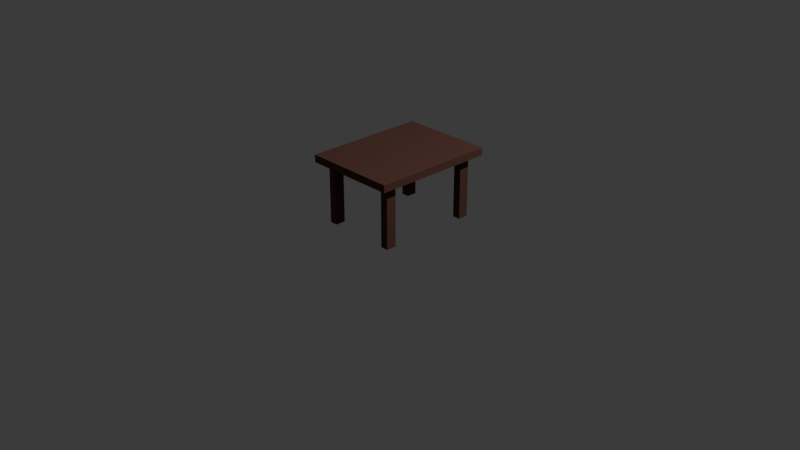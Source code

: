 # Source: table.blend  (saved by Blender 4.2.66; exported with 4.5.12 LTS)
import bpy
from mathutils import Matrix  # noqa: F401  (used for matrix-valued properties, if any)

bpy.ops.wm.read_factory_settings(use_empty=True)
scene = bpy.context.scene
scene.name = 'Scene'

# ---- collections
col_collection = bpy.data.collections.new('Collection'); scene.collection.children.link(col_collection)

# ---- materials (node trees are filled in below, after node groups)
mat_tablewood = bpy.data.materials.new('TableWood')
mat_tablewood.alpha_threshold = 0.0
mat_tablewood.use_transparent_shadow = False
mat_tablewood.roughness = 0.5
mat_tablewood.line_color = (0.0, 0.0, 0.0, 1.0)

# ---- material node trees
mat_tablewood.use_nodes = True; mat_tablewood.node_tree.nodes.clear()
_N = mat_tablewood.node_tree.nodes; _L = mat_tablewood.node_tree.links
n0 = _N.new('ShaderNodeOutputMaterial'); n0.name = 'Material Output'; n0.location = (300, 300)
n1 = _N.new('ShaderNodeBsdfPrincipled'); n1.name = 'Principled BSDF'; n1.location = (10, 300)
n1.inputs[0].default_value = (0.09998, 0.0373, 0.02489, 1.0)
n1.inputs[2].default_value = 0.9
n1.inputs[3].default_value = 1.45
_L.new(n1.outputs[0], n0.inputs[0])
n0.is_active_output = True

# ---- world
world_world = bpy.data.worlds.new('World'); scene.world = world_world
world_world.use_nodes = True; world_world.node_tree.nodes.clear()
_N = world_world.node_tree.nodes; _L = world_world.node_tree.links
n0 = _N.new('ShaderNodeOutputWorld'); n0.name = 'World Output'; n0.location = (300, 300)
n1 = _N.new('ShaderNodeBackground'); n1.name = 'Background'; n1.location = (10, 300)
n1.inputs[0].default_value = (0.05088, 0.05088, 0.05088, 1.0)
_L.new(n1.outputs[0], n0.inputs[0])
n0.is_active_output = True
world_world.color = (0.05088, 0.05088, 0.05088)
world_world.sun_shadow_jitter_overblur = 0.0

# ---- cameras
cam_camera = bpy.data.cameras.new('Camera')
cam_camera.clip_end = 100.0
cam_camera.ortho_scale = 7.314

# ---- lights
light_light = bpy.data.lights.new('Light', 'POINT')
light_light.energy = 1000.0
light_light.shadow_soft_size = 0.1

# ---- meshes
me_cube = bpy.data.meshes.new('Cube')
me_cube.from_pydata([(0.5, 0.66, 0.74), (0.5, 0.66, 0.66), (0.5, -0.66, 0.74), (0.5, -0.66, 0.66), (-0.5, 0.66, 0.74), (-0.5, 0.66, 0.66), (-0.5, -0.66, 0.74), (-0.5, -0.66, 0.66), (0.3333, 0.66, 0.66), (-0.3333, 0.66, 0.66), (0.3333, -0.66, 0.74), (-0.3333, -0.66, 0.74), (-0.3333, -0.66, 0.66), (0.3333, -0.66, 0.66), (-0.3333, 0.66, 0.74), (0.3333, 0.66, 0.74), (-0.5, 0.44, 0.66), (-0.5, -0.44, 0.66), (0.5, 0.44, 0.74), (0.5, -0.44, 0.74), (-0.5, -0.44, 0.74), (-0.5, 0.44, 0.74), (0.5, -0.44, 0.66), (0.5, 0.44, 0.66), (-0.3333, 0.44, 0.66), (-0.3333, -0.44, 0.66), (0.3333, 0.44, 0.66), (0.3333, -0.44, 0.66), (0.3333, 0.44, 0.74), (0.3333, -0.44, 0.74), (-0.3333, 0.44, 0.74), (-0.3333, -0.44, 0.74), (0.4167, -0.66, 0.66), (0.4167, 0.66, 0.74), (0.4167, 0.66, 0.66), (0.4167, -0.66, 0.74), (0.4167, 0.44, 0.74), (0.4167, -0.44, 0.74), (0.4167, 0.44, 0.66), (0.4167, -0.44, 0.66), (-0.5, -0.55, 0.66), (0.5, -0.55, 0.74), (-0.3333, -0.55, 0.66), (0.3333, -0.55, 0.66), (0.3333, -0.55, 0.74), (-0.3333, -0.55, 0.74), (-0.5, -0.55, 0.74), (0.5, -0.55, 0.66), (0.4167, -0.55, 0.74), (0.4167, -0.55, 0.66), (-0.4167, 0.66, 0.66), (-0.4167, -0.66, 0.74), (-0.4167, -0.66, 0.66), (-0.4167, 0.66, 0.74), (-0.4167, 0.44, 0.66), (-0.4167, -0.44, 0.66), (-0.4167, 0.44, 0.74), (-0.4167, -0.44, 0.74), (-0.4167, -0.55, 0.66), (-0.4167, -0.55, 0.74), (-0.5, 0.55, 0.74), (0.5, 0.55, 0.66), (-0.5, 0.55, 0.66), (0.5, 0.55, 0.74), (-0.3333, 0.55, 0.66), (0.3333, 0.55, 0.66), (0.3333, 0.55, 0.74), (-0.3333, 0.55, 0.74), (0.4167, 0.55, 0.66), (0.4167, 0.55, 0.74), (-0.4167, 0.55, 0.74), (-0.4167, 0.55, 0.66), (-0.3333, 0.55, -0.001226), (-0.3333, 0.44, -0.001226), (0.3333, 0.55, -0.001226), (0.3333, 0.44, -0.001226), (0.4167, 0.44, -0.001226), (0.4167, -0.44, -0.001226), (0.3333, -0.44, -0.001226), (0.4167, 0.55, -0.001226), (-0.3333, -0.44, -0.001226), (-0.3333, -0.55, -0.001226), (0.3333, -0.55, -0.001226), (0.4167, -0.55, -0.001226), (-0.4167, 0.44, -0.001226), (-0.4167, -0.44, -0.001226), (-0.4167, -0.55, -0.001226), (-0.4167, 0.55, -0.001226)], [], [(59, 46, 6, 51), (52, 51, 6, 7), (62, 60, 4, 5), (49, 47, 3, 32), (47, 41, 2, 3), (34, 33, 0, 1), (50, 53, 14, 9), (9, 14, 15, 8), (58, 42, 12, 52), (42, 43, 13, 12), (32, 35, 10, 13), (13, 10, 11, 12), (48, 44, 10, 35), (44, 45, 11, 10), (66, 67, 30, 28), (28, 30, 31, 29), (69, 66, 28, 36), (36, 28, 29, 37), (64, 65, 26, 24), (24, 26, 27, 25), (42, 58, 86, 81), (54, 24, 25, 55), (61, 63, 18, 23), (23, 18, 19, 22), (68, 61, 23, 38), (38, 23, 22, 39), (40, 46, 20, 17), (17, 20, 21, 16), (70, 60, 21, 56), (56, 21, 20, 57), (26, 38, 39, 27), (54, 71, 87, 84), (18, 36, 37, 19), (63, 69, 36, 18), (41, 48, 35, 2), (3, 2, 35, 32), (8, 15, 33, 34), (43, 49, 32, 13), (64, 24, 73, 72), (19, 37, 48, 41), (7, 6, 46, 40), (29, 31, 45, 44), (37, 29, 44, 48), (25, 27, 43, 42), (65, 68, 79, 74), (22, 19, 41, 47), (39, 22, 47, 49), (57, 20, 46, 59), (31, 57, 59, 45), (17, 55, 58, 40), (30, 56, 57, 31), (67, 70, 56, 30), (16, 54, 55, 17), (62, 71, 54, 16), (40, 58, 52, 7), (5, 4, 53, 50), (12, 11, 51, 52), (45, 59, 51, 11), (5, 50, 71, 62), (14, 53, 70, 67), (0, 33, 69, 63), (8, 34, 68, 65), (53, 4, 60, 70), (34, 1, 61, 68), (1, 0, 63, 61), (50, 9, 64, 71), (9, 8, 65, 64), (33, 15, 66, 69), (15, 14, 67, 66), (16, 21, 60, 62), (87, 72, 73, 84), (74, 79, 76, 75), (78, 77, 83, 82), (85, 80, 81, 86), (26, 65, 74, 75), (71, 64, 72, 87), (38, 26, 75, 76), (68, 38, 76, 79), (27, 39, 77, 78), (58, 55, 85, 86), (39, 49, 83, 77), (24, 54, 84, 73), (25, 42, 81, 80), (49, 43, 82, 83), (55, 25, 80, 85), (43, 27, 78, 82)])
_uv = me_cube.uv_layers.new(name='UVMap')
_uv.uv.foreach_set('vector', [0.8333, 0.7083, 0.875, 0.7083, 0.875, 0.75, 0.8333, 0.75, 0.375, 0.9583, 0.625, 0.9583, 0.625, 1.0, 0.375, 1.0, 0.375, 0.2083, 0.625, 0.2083, 0.625, 0.25, 0.375, 0.25, 0.3333, 0.7083, 0.375, 0.7083, 0.375, 0.75, 0.3333, 0.75, 0.375, 0.7083, 0.625, 0.7083, 0.625, 0.75, 0.375, 0.75, 0.375, 0.4583, 0.625, 0.4583, 0.625, 0.5, 0.375, 0.5, 0.375, 0.2917, 0.625, 0.2917, 0.625, 0.3333, 0.375, 0.3333, 0.375, 0.3333, 0.625, 0.3333, 0.625, 0.4167, 0.375, 0.4167, 0.1667, 0.7083, 0.2083, 0.7083, 0.2083, 0.75, 0.1667, 0.75, 0.2083, 0.7083, 0.2917, 0.7083, 0.2917, 0.75, 0.2083, 0.75, 0.375, 0.7917, 0.625, 0.7917, 0.625, 0.8333, 0.375, 0.8333, 0.375, 0.8333, 0.625, 0.8333, 0.625, 0.9167, 0.375, 0.9167, 0.6667, 0.7083, 0.7083, 0.7083, 0.7083, 0.75, 0.6667, 0.75, 0.7083, 0.7083, 0.7917, 0.7083, 0.7917, 0.75, 0.7083, 0.75, 0.7083, 0.5417, 0.7917, 0.5417, 0.7917, 0.5833, 0.7083, 0.5833, 0.7083, 0.5833, 0.7917, 0.5833, 0.7917, 0.6667, 0.7083, 0.6667, 0.6667, 0.5417, 0.7083, 0.5417, 0.7083, 0.5833, 0.6667, 0.5833, 0.6667, 0.5833, 0.7083, 0.5833, 0.7083, 0.6667, 0.6667, 0.6667, 0.2083, 0.5417, 0.2917, 0.5417, 0.2917, 0.5833, 0.2083, 0.5833, 0.2083, 0.5833, 0.2917, 0.5833, 0.2917, 0.6667, 0.2083, 0.6667, 0.2083, 0.7083, 0.1667, 0.7083, 0.1667, 0.7083, 0.2083, 0.7083, 0.1667, 0.5833, 0.2083, 0.5833, 0.2083, 0.6667, 0.1667, 0.6667, 0.375, 0.5417, 0.625, 0.5417, 0.625, 0.5833, 0.375, 0.5833, 0.375, 0.5833, 0.625, 0.5833, 0.625, 0.6667, 0.375, 0.6667, 0.3333, 0.5417, 0.375, 0.5417, 0.375, 0.5833, 0.3333, 0.5833, 0.3333, 0.5833, 0.375, 0.5833, 0.375, 0.6667, 0.3333, 0.6667, 0.375, 0.04167, 0.625, 0.04167, 0.625, 0.08333, 0.375, 0.08333, 0.375, 0.08333, 0.625, 0.08333, 0.625, 0.1667, 0.375, 0.1667, 0.8333, 0.5417, 0.875, 0.5417, 0.875, 0.5833, 0.8333, 0.5833, 0.8333, 0.5833, 0.875, 0.5833, 0.875, 0.6667, 0.8333, 0.6667, 0.2917, 0.5833, 0.3333, 0.5833, 0.3333, 0.6667, 0.2917, 0.6667, 0.1667, 0.5833, 0.1667, 0.5417, 0.1667, 0.5417, 0.1667, 0.5833, 0.625, 0.5833, 0.6667, 0.5833, 0.6667, 0.6667, 0.625, 0.6667, 0.625, 0.5417, 0.6667, 0.5417, 0.6667, 0.5833, 0.625, 0.5833, 0.625, 0.7083, 0.6667, 0.7083, 0.6667, 0.75, 0.625, 0.75, 0.375, 0.75, 0.625, 0.75, 0.625, 0.7917, 0.375, 0.7917, 0.375, 0.4167, 0.625, 0.4167, 0.625, 0.4583, 0.375, 0.4583, 0.2917, 0.7083, 0.3333, 0.7083, 0.3333, 0.75, 0.2917, 0.75, 0.2083, 0.5417, 0.2083, 0.5833, 0.2083, 0.5833, 0.2083, 0.5417, 0.625, 0.6667, 0.6667, 0.6667, 0.6667, 0.7083, 0.625, 0.7083, 0.375, 0.0, 0.625, 0.0, 0.625, 0.04167, 0.375, 0.04167, 0.7083, 0.6667, 0.7917, 0.6667, 0.7917, 0.7083, 0.7083, 0.7083, 0.6667, 0.6667, 0.7083, 0.6667, 0.7083, 0.7083, 0.6667, 0.7083, 0.2083, 0.6667, 0.2917, 0.6667, 0.2917, 0.7083, 0.2083, 0.7083, 0.2917, 0.5417, 0.3333, 0.5417, 0.3333, 0.5417, 0.2917, 0.5417, 0.375, 0.6667, 0.625, 0.6667, 0.625, 0.7083, 0.375, 0.7083, 0.3333, 0.6667, 0.375, 0.6667, 0.375, 0.7083, 0.3333, 0.7083, 0.8333, 0.6667, 0.875, 0.6667, 0.875, 0.7083, 0.8333, 0.7083, 0.7917, 0.6667, 0.8333, 0.6667, 0.8333, 0.7083, 0.7917, 0.7083, 0.125, 0.6667, 0.1667, 0.6667, 0.1667, 0.7083, 0.125, 0.7083, 0.7917, 0.5833, 0.8333, 0.5833, 0.8333, 0.6667, 0.7917, 0.6667, 0.7917, 0.5417, 0.8333, 0.5417, 0.8333, 0.5833, 0.7917, 0.5833, 0.125, 0.5833, 0.1667, 0.5833, 0.1667, 0.6667, 0.125, 0.6667, 0.125, 0.5417, 0.1667, 0.5417, 0.1667, 0.5833, 0.125, 0.5833, 0.125, 0.7083, 0.1667, 0.7083, 0.1667, 0.75, 0.125, 0.75, 0.375, 0.25, 0.625, 0.25, 0.625, 0.2917, 0.375, 0.2917, 0.375, 0.9167, 0.625, 0.9167, 0.625, 0.9583, 0.375, 0.9583, 0.7917, 0.7083, 0.8333, 0.7083, 0.8333, 0.75, 0.7917, 0.75, 0.125, 0.5, 0.1667, 0.5, 0.1667, 0.5417, 0.125, 0.5417, 0.7917, 0.5, 0.8333, 0.5, 0.8333, 0.5417, 0.7917, 0.5417, 0.625, 0.5, 0.6667, 0.5, 0.6667, 0.5417, 0.625, 0.5417, 0.2917, 0.5, 0.3333, 0.5, 0.3333, 0.5417, 0.2917, 0.5417, 0.8333, 0.5, 0.875, 0.5, 0.875, 0.5417, 0.8333, 0.5417, 0.3333, 0.5, 0.375, 0.5, 0.375, 0.5417, 0.3333, 0.5417, 0.375, 0.5, 0.625, 0.5, 0.625, 0.5417, 0.375, 0.5417, 0.1667, 0.5, 0.2083, 0.5, 0.2083, 0.5417, 0.1667, 0.5417, 0.2083, 0.5, 0.2917, 0.5, 0.2917, 0.5417, 0.2083, 0.5417, 0.6667, 0.5, 0.7083, 0.5, 0.7083, 0.5417, 0.6667, 0.5417, 0.7083, 0.5, 0.7917, 0.5, 0.7917, 0.5417, 0.7083, 0.5417, 0.375, 0.1667, 0.625, 0.1667, 0.625, 0.2083, 0.375, 0.2083, 0.1667, 0.5417, 0.2083, 0.5417, 0.2083, 0.5833, 0.1667, 0.5833, 0.2917, 0.5417, 0.3333, 0.5417, 0.3333, 0.5833, 0.2917, 0.5833, 0.2917, 0.6667, 0.3333, 0.6667, 0.3333, 0.7083, 0.2917, 0.7083, 0.1667, 0.6667, 0.2083, 0.6667, 0.2083, 0.7083, 0.1667, 0.7083, 0.2917, 0.5833, 0.2917, 0.5417, 0.2917, 0.5417, 0.2917, 0.5833, 0.1667, 0.5417, 0.2083, 0.5417, 0.2083, 0.5417, 0.1667, 0.5417, 0.3333, 0.5833, 0.2917, 0.5833, 0.2917, 0.5833, 0.3333, 0.5833, 0.3333, 0.5417, 0.3333, 0.5833, 0.3333, 0.5833, 0.3333, 0.5417, 0.2917, 0.6667, 0.3333, 0.6667, 0.3333, 0.6667, 0.2917, 0.6667, 0.1667, 0.7083, 0.1667, 0.6667, 0.1667, 0.6667, 0.1667, 0.7083, 0.3333, 0.6667, 0.3333, 0.7083, 0.3333, 0.7083, 0.3333, 0.6667, 0.2083, 0.5833, 0.1667, 0.5833, 0.1667, 0.5833, 0.2083, 0.5833, 0.2083, 0.6667, 0.2083, 0.7083, 0.2083, 0.7083, 0.2083, 0.6667, 0.3333, 0.7083, 0.2917, 0.7083, 0.2917, 0.7083, 0.3333, 0.7083, 0.1667, 0.6667, 0.2083, 0.6667, 0.2083, 0.6667, 0.1667, 0.6667, 0.2917, 0.7083, 0.2917, 0.6667, 0.2917, 0.6667, 0.2917, 0.7083])
me_cube.materials.append(mat_tablewood)
me_cube.use_mirror_vertex_groups = False
me_cube.update()

# ---- objects
ob_cube = bpy.data.objects.new('Cube', me_cube)
ob_light = bpy.data.objects.new('Light', light_light)
ob_camera = bpy.data.objects.new('Camera', cam_camera)

# ---- transforms, parenting, visibility, modifiers, constraints
ob_cube.location = (0.0, 0.0, 0.0)
ob_cube.lock_rotations_4d = False
ob_cube.empty_display_type = 'ARROWS'
ob_cube.lineart.crease_threshold = 0.0
ob_light.location = (4.076, 1.005, 5.904)
ob_light.rotation_euler = (0.6503, 0.05522, 1.866)
ob_light.lock_rotations_4d = False
ob_light.empty_display_type = 'ARROWS'
ob_light.color = (0.0, 0.0, 0.0, 0.0)
ob_light.lineart.crease_threshold = 0.0
ob_camera.location = (7.359, -6.926, 4.958)
ob_camera.rotation_euler = (1.109, 0.0, 0.8149)
ob_camera.lock_rotations_4d = False
ob_camera.empty_display_type = 'ARROWS'
ob_camera.color = (0.0, 0.0, 0.0, 0.0)
ob_camera.display_type = 'WIRE'
ob_camera.lineart.crease_threshold = 0.0

# ---- collection membership
col_collection.objects.link(ob_cube)
col_collection.objects.link(ob_light)
col_collection.objects.link(ob_camera)

# ---- scene / render settings (as saved in the file)
scene.camera = ob_camera
scene.frame_start = 1; scene.frame_end = 250; scene.frame_set(1)
scene.render.engine = 'BLENDER_EEVEE_NEXT'
bpy.context.view_layer.update()
